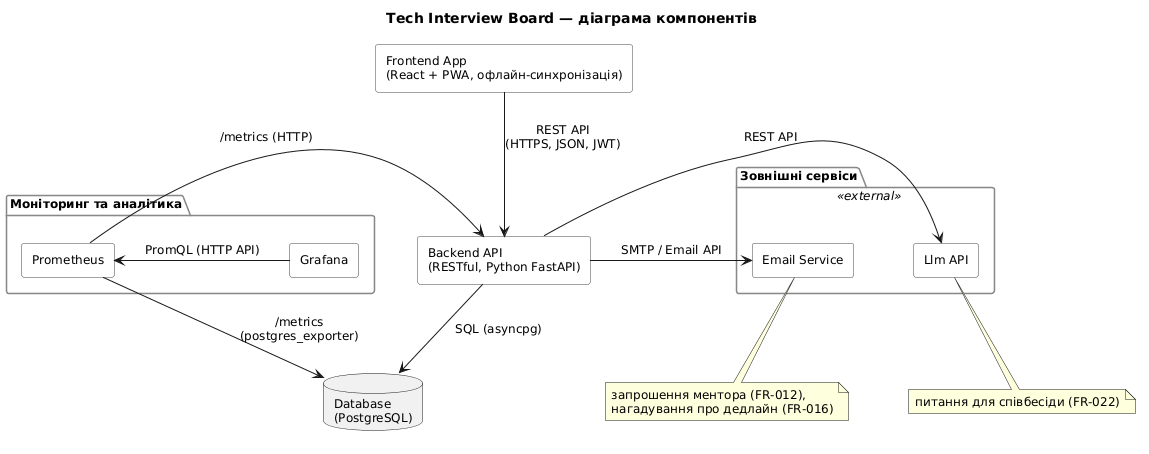

The diagram above was rendered by PlantUML. Its source (embedded in the PNG):
@startuml component-diagram
' Використання ШІ: Claude Code — генерація PlantUML за ескізом команди та
' артефактами high-level-design.md, traceability-matrix.md, ADR-001 - ADR-003.
' Верифікація: склад компонентів звірено з реєстром COMP-1 - COMP-5, рендер перевірено вручну.

title Tech Interview Board — діаграма компонентів

skinparam componentStyle rectangle
skinparam defaultFontSize 12
skinparam nodesep 60
skinparam ranksep 60
skinparam component {
  BackgroundColor White
  BorderColor #444444
}
skinparam package {
  BorderColor #888888
  BackgroundColor #FAFAFA
}

component "Frontend App\n(React + PWA, офлайн-синхронізація)" as fe
component "Backend API\n(RESTful, Python FastAPI)" as be
database "Database\n(PostgreSQL)" as db

package "Моніторинг та аналітика" {
  component "Prometheus" as prom
  component "Grafana" as graf
}

package "Зовнішні сервіси" <<external>> {
  component "Email Service" as email
  component "Llm API" as llm
}

note bottom of email
  запрошення ментора (FR-012),
  нагадування про дедлайн (FR-016)
end note
note bottom of llm
  питання для співбесіди (FR-022)
end note

' Стрілка залежності: від того, хто викликає, до того, хто надає інтерфейс
fe -down-> be : REST API\n(HTTPS, JSON, JWT)
be -down-> db : SQL (asyncpg)

prom -left-> be : /metrics (HTTP)
prom -down-> db : /metrics\n(postgres_exporter)
graf -left-> prom : PromQL (HTTP API)

be -left-> email : SMTP / Email API
be -left-> llm : REST API

@enduml